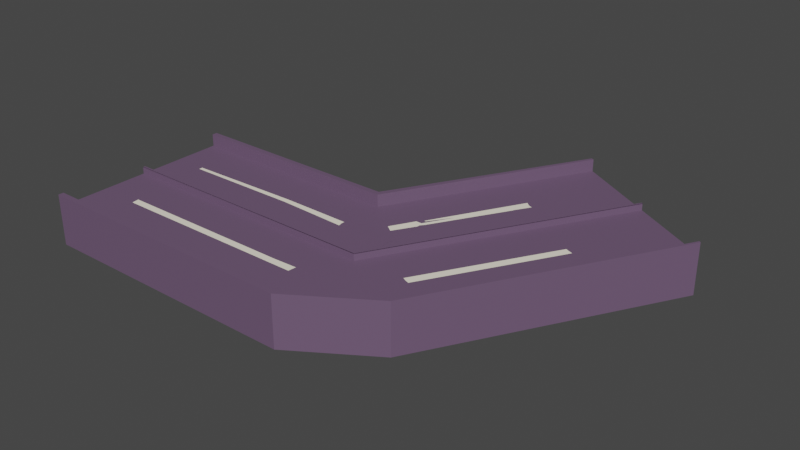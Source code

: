 # Source: RoadTurn.blend  (saved by Blender 3.3.6; exported with 4.5.12 LTS)
import bpy
from mathutils import Matrix  # noqa: F401  (used for matrix-valued properties, if any)

bpy.ops.wm.read_factory_settings(use_empty=True)
scene = bpy.context.scene
scene.name = 'Scene'

# ---- collections
col_collection = bpy.data.collections.new('Collection'); scene.collection.children.link(col_collection)

# ---- materials (node trees are filled in below, after node groups)
mat_whiteroad = bpy.data.materials.new('WhiteRoad')
mat_whiteroad.alpha_threshold = 0.0
mat_whiteroad.use_transparent_shadow = False
mat_whiteroad.roughness = 0.5
mat_whiteroad.line_color = (0.0, 0.0, 0.0, 1.0)
mat_blackroad = bpy.data.materials.new('BlackRoad')
mat_blackroad.use_transparent_shadow = False

# ---- material node trees
mat_whiteroad.use_nodes = True; mat_whiteroad.node_tree.nodes.clear()
_N = mat_whiteroad.node_tree.nodes; _L = mat_whiteroad.node_tree.links
n0 = _N.new('ShaderNodeOutputMaterial'); n0.name = 'Material Output'; n0.location = (300, 300)
n1 = _N.new('ShaderNodeBsdfPrincipled'); n1.name = 'Principled BSDF'; n1.location = (10, 300)
n1.distribution = 'GGX'
n1.subsurface_method = 'RANDOM_WALK_SKIN'
n1.inputs[0].default_value = (1.0, 0.9301, 0.7758, 1.0)
n1.inputs[3].default_value = 1.45
n1.inputs[27].default_value = (0.0, 0.0, 0.0, 1.0)
n1.inputs[28].default_value = 1.0
_L.new(n1.outputs[0], n0.inputs[0])
n0.is_active_output = True
mat_blackroad.use_nodes = True; mat_blackroad.node_tree.nodes.clear()
_N = mat_blackroad.node_tree.nodes; _L = mat_blackroad.node_tree.links
n0 = _N.new('ShaderNodeBsdfPrincipled'); n0.name = 'Principled BSDF'; n0.location = (10, 300)
n0.distribution = 'GGX'
n0.subsurface_method = 'RANDOM_WALK_SKIN'
n0.inputs[0].default_value = (0.15, 0.09306, 0.1651, 1.0)
n0.inputs[3].default_value = 1.45
n0.inputs[27].default_value = (0.0, 0.0, 0.0, 1.0)
n0.inputs[28].default_value = 1.0
n1 = _N.new('ShaderNodeOutputMaterial'); n1.name = 'Material Output'; n1.location = (300, 300)
_L.new(n0.outputs[0], n1.inputs[0])
n1.is_active_output = True

# ---- world
world_world = bpy.data.worlds.new('World'); scene.world = world_world
world_world.use_nodes = True; world_world.node_tree.nodes.clear()
_N = world_world.node_tree.nodes; _L = world_world.node_tree.links
n0 = _N.new('ShaderNodeOutputWorld'); n0.name = 'World Output'; n0.location = (300, 300)
n1 = _N.new('ShaderNodeBackground'); n1.name = 'Background'; n1.location = (10, 300)
n1.inputs[0].default_value = (0.05088, 0.05088, 0.05088, 1.0)
_L.new(n1.outputs[0], n0.inputs[0])
n0.is_active_output = True
world_world.color = (0.05088, 0.05088, 0.05088)
world_world.use_sun_shadow = False
world_world.sun_shadow_jitter_overblur = 0.0

# ---- meshes
me_cube = bpy.data.meshes.new('Cube')
me_cube.from_pydata([(-0.9043, 0.094, -0.2962), (-0.9043, -0.034, -0.2962), (0.7086, 0.09381, -0.6353), (-0.9043, 0.094, 0.2962), (0.7086, -0.03419, -0.6353), (-0.9043, -0.034, 0.2962), (-0.9043, 0.094, 0.1963), (0.2821, 0.09381, -0.8815), (0.3222, 0.09381, -0.8584), (-0.9043, 0.094, 0.1408), (0.3702, 0.09381, -0.8306), (-0.9043, 0.094, 0.09452), (0.4498, 0.09381, -0.7847), (-0.9043, 0.094, -0.002693), (-0.9043, 0.094, -0.09452), (0.534, 0.09381, -0.7361), (-0.9043, 0.094, -0.1408), (0.574, 0.09381, -0.713), (0.6221, 0.09381, -0.6852), (-0.9043, 0.094, -0.1963), (-0.5426, 0.094, -0.1963), (-0.07961, 0.09381, -0.255), (0.1012, 0.09381, -0.5683), (-0.1809, 0.094, -0.1963), (-0.03952, 0.09381, -0.2319), (-0.5426, 0.094, -0.15), (0.1413, 0.09381, -0.5451), (-0.5426, 0.094, -0.09452), (0.008539, 0.09381, -0.2041), (0.1894, 0.09381, -0.5174), (-0.5426, 0.094, 0.09452), (0.1722, 0.09381, -0.1096), (0.3531, 0.09381, -0.4229), (-0.1809, 0.094, 0.09452), (-0.1809, 0.094, 0.1408), (0.4012, 0.09381, -0.3951), (-0.5426, 0.094, 0.1963), (0.2604, 0.09381, -0.05872), (-0.1809, 0.094, 0.1963), (0.4413, 0.09381, -0.372), (0.4498, 0.1166, -0.7847), (-0.9043, 0.1168, -0.002693), (-0.9043, -0.034, -0.314), (-0.9043, -0.034, 0.314), (-0.9043, 0.094, 0.314), (-0.9043, 0.094, -0.314), (-0.9043, 0.1347, 0.2962), (0.1802, -0.03419, -0.9404), (0.1802, 0.09381, -0.9404), (-0.9043, 0.1347, -0.2962), (-0.9043, 0.1347, 0.314), (-0.9043, 0.1347, -0.314), (0.7086, 0.1345, -0.6353), (0.1802, 0.1345, -0.9404), (-0.3617, 0.094, -0.15), (1.347e-08, 0.094, -0.1408), (-0.7234, 0.094, 0.1408), (0.4836, 0.09381, -0.5563), (-0.3617, 0.094, 0.1408), (1.347e-08, 0.094, 0.1408), (-0.13, 0.09381, -0.07525), (0.0509, 0.09381, -0.3885), (0.1219, 0.09381, 0.07016), (-0.5426, 0.094, 0.1454), (-0.1809, 0.094, -0.1454), (0.2163, 0.09381, -0.08416), (-0.7234, 0.094, -0.1454), (-0.0002041, -0.034, -0.2962), (0.2357, 0.09381, -0.6995), (-4.011e-05, 0.094, 0.2962), (0.3068, 0.09381, -0.2408), (-0.0002041, -0.034, 0.2962), (-4.005e-05, 0.094, -0.2962), (0.2565, 0.09381, 0.1479), (0.2564, -0.03419, 0.148), (-4.005e-05, 0.094, -0.09452), (-0.002386, 0.09381, -0.001556), (-4.005e-05, 0.094, 0.09452), (-4.005e-05, 0.094, 0.1963), (-0.1701, 0.09381, -0.09836), (-0.08191, 0.09381, -0.04747), (0.0818, 0.09381, 0.04705), (-0.0002041, -0.034, -0.314), (0.17, 0.09381, 0.09794), (-4.011e-05, 0.094, 0.314), (-0.0002041, -0.034, 0.314), (1.216e-05, 0.1347, 0.2962), (1.216e-05, 0.1347, 0.314), (-0.1917, 0.094, -0.2962), (0.2565, 0.1345, 0.1478), (-0.272, 0.094, -0.1572), (-0.1612, 0.1347, -0.314), (-0.00173, 0.1166, -0.002693), (-0.1917, -0.034, -0.2962), (-0.1815, 0.1345, -0.314), (-0.1609, 0.09381, -0.314), (-4.03e-05, 0.09381, -0.314), (-0.2494, 0.094, -0.1963), (-0.2289, 0.094, -0.1963), (-0.2155, 0.094, -0.2195), (-0.1712, 0.094, -0.2962), (-0.2579, 0.094, -0.1816), (-0.1815, -0.034, -0.314), (-0.1712, 0.1347, -0.2962), (-0.04557, 0.09381, -0.314), (-0.1815, 0.09381, -0.314), (-0.2721, -0.034, -0.1571), (-0.2015, -0.034, -0.2792), (0.2508, 0.1345, 0.1434), (0.7023, 0.09381, -0.6389), (0.7033, -0.03419, -0.6383), (0.7086, 0.1345, -0.6353), (0.2565, 0.1345, 0.1478), (0.703, 0.1345, -0.6397), (0.2501, 0.09327, 0.1451), (0.1802, 0.09381, -0.9404), (0.1802, 0.1345, -0.9404), (0.1893, 0.09381, -0.9354), (0.1893, 0.1345, -0.9354), (-0.1612, 0.1347, -0.314), (0.1802, 0.1345, -0.9404), (0.4453, 0.09381, -0.7873), (-0.006864, 0.09381, -0.004141), (0.4453, 0.1166, -0.7873), (-0.006207, 0.1166, -0.005278), (-0.9043, 0.094, -0.008731), (-0.9043, 0.1168, -0.008731), (-0.002386, 0.09381, -0.007594), (-0.00173, 0.1166, -0.008731), (0.4498, 0.1142, -0.7847), (-0.002386, 0.1142, -0.001556), (0.4453, 0.1142, -0.7873), (-0.006864, 0.1142, -0.004141), (-0.9043, 0.1168, -0.002693), (-0.00173, 0.1166, -0.002693), (-0.9043, 0.1168, -0.008731), (-0.00173, 0.1166, -0.008731), (-0.9041, 0.09381, -0.0002728), (-0.9037, 0.09381, -0.005424), (-0.9041, 0.1142, -0.0002728), (-0.9037, 0.1142, -0.005424), (-0.4104, 0.094, -0.15), (-0.7954, 0.094, -0.1436), (-0.5426, 0.094, -0.1571), (-0.5426, 0.094, -0.141), (-0.7954, 0.094, -0.1505), (-0.41, 0.09397, -0.1423), (-0.7953, 0.094, -0.1384), (-0.4109, 0.094, -0.1605), (-0.271, 0.094, -0.1588), (-0.1779, 0.09395, -0.1327), (-0.271, 0.094, -0.1588), (-0.1794, 0.094, -0.1454), (-0.1809, 0.094, -0.1578), (-0.02146, 0.094, -0.2962), (-0.04168, 0.09386, -0.2021), (0.002034, 0.09395, -0.2739), (0.1723, 0.09381, -0.5957), (-0.006062, 0.09381, -0.314), (0.1296, 0.09381, -0.5549), (0.1555, 0.09381, -0.5406), (0.1592, 0.09381, -0.6074), (-0.06484, 0.09392, -0.219), (0.1859, 0.09381, -0.5903), (0.1547, 0.09381, -0.5374), (0.01169, 0.09381, -0.2945), (0.1713, 0.09381, -0.0106), (0.4175, 0.09381, -0.4271), (0.2301, 0.09381, -0.07621), (0.3913, 0.09381, -0.404), (0.4135, 0.09381, -0.388), (0.2072, 0.09381, -0.09261), (0.1878, 0.09381, -0.004358), (0.4333, 0.09381, -0.4216), (0.1619, 0.09381, -0.01596), (0.4079, 0.09381, -0.432), (-0.5426, 0.094, 0.131), (-0.1006, 0.094, 0.1408), (-0.1809, 0.094, 0.1528), (-0.1809, 0.094, 0.1294), (-0.5426, 0.094, 0.1546), (-0.7638, 0.094, 0.1408), (-0.1019, 0.094, 0.1524), (-0.7652, 0.094, 0.132), (-0.09888, 0.094, 0.1262), (-0.7622, 0.094, 0.1558)], [(115, 116)], [(69, 78, 38, 36, 6, 3), (11, 13, 14, 16, 9), (88, 0, 19, 20, 97), (99, 100, 88, 97, 98), (98, 23, 155, 162, 154, 100, 99), (66, 25, 143, 145, 142), (14, 27, 144, 147, 142, 16), (75, 79, 27, 14, 13, 76), (76, 13, 11, 30, 33, 77), (56, 63, 176, 183, 181), (6, 36, 180, 185, 181, 9), (59, 177, 182, 178, 38, 78), (36, 38, 178, 180), (77, 33, 179, 184, 177, 59), (58, 34, 179, 176, 63), (55, 152, 150, 79, 75), (27, 79, 150, 146, 144), (28, 155, 23, 153, 152, 55), (90, 64, 153, 149), (85, 84, 44, 43), (1, 0, 45, 42), (3, 5, 43, 44), (102, 82, 67, 93), (93, 1, 42, 102), (86, 46, 50, 87), (69, 3, 46, 86), (45, 0, 49, 51), (95, 105, 94, 91), (105, 45, 51, 94), (3, 44, 50, 46), (90, 54, 64), (0, 1, 5, 3, 6, 9, 16, 19), (49, 103, 91, 94, 51), (44, 84, 87, 50), (82, 102, 105, 95, 104, 158, 96), (95, 96, 158, 104), (102, 42, 45, 105), (5, 71, 85, 43), (13, 76, 127, 125), (107, 93, 67, 106), (106, 47, 110, 4, 74), (8, 10, 12, 15, 17), (57, 167, 173, 170, 39, 18, 17), (70, 65, 168, 170, 35), (32, 169, 175, 167, 57, 17, 15), (35, 169, 171, 65, 70), (68, 157, 163, 160, 29, 10, 8), (28, 29, 160, 164, 165, 24), (22, 159, 161, 157, 68, 8, 7), (96, 61, 26, 159, 158), (21, 24, 61, 96, 158, 104), (92, 76, 122, 124), (93, 107, 106, 90, 105, 102), (53, 94, 91), (18, 109, 110, 47, 48, 117, 7, 8, 17), (53, 48, 105, 94), (100, 103, 49, 0, 88), (4, 2, 73, 74), (2, 73, 89, 52), (65, 166, 172, 168), (31, 81, 62, 166, 174, 171), (24, 60, 80, 28), (21, 79, 60, 24), (76, 81, 31, 32, 15, 12), (76, 12, 10, 29, 28, 80), (22, 7, 117, 48, 95, 104), (79, 21, 104, 95, 90), (37, 83, 114, 73, 2, 109, 18, 39), (54, 90, 151, 148, 141), (106, 67, 71, 5, 1, 93, 107), (105, 48, 47, 106, 107, 93, 102), (95, 91, 103, 100), (74, 73, 84, 85), (84, 73, 89, 87), (87, 89, 108, 86), (52, 89, 112, 111), (110, 109, 2, 4), (111, 112, 108, 113), (2, 109, 113, 111), (69, 86, 108, 114), (114, 108, 113, 109), (77, 81, 76), (77, 62, 81), (77, 59, 62), (59, 78, 83), (59, 83, 62), (78, 69, 114), (78, 114, 83), (95, 117, 118, 91), (118, 117, 115, 120), (118, 120, 119), (122, 121, 123, 124), (76, 12, 129, 130), (40, 92, 124, 123), (12, 40, 123, 121), (125, 127, 128, 126), (76, 92, 128, 127), (128, 92, 134, 136), (41, 13, 125, 126), (130, 129, 131, 132), (12, 121, 131, 129), (130, 132, 140, 139), (121, 122, 132, 131), (134, 133, 135, 136), (92, 41, 133, 134), (41, 126, 135, 133), (126, 128, 136, 135), (138, 137, 139, 140), (132, 122, 138, 140), (76, 130, 139, 137), (122, 76, 137, 138), (142, 145, 143, 20, 19, 16), (144, 146, 141, 25), (142, 147, 144, 25, 66), (141, 148, 143, 25), (148, 151, 101, 97, 20, 143), (149, 153, 23, 98, 97), (150, 152, 64), (146, 150, 64, 54, 141), (152, 153, 64), (157, 161, 159, 26), (154, 162, 155, 156, 72), (156, 155, 28), (158, 159, 22, 104), (160, 163, 157, 26, 164), (24, 165, 164, 26, 61), (171, 169, 32, 31), (168, 172, 166, 62, 83, 37), (170, 173, 167, 35), (171, 174, 166, 65), (170, 168, 37, 39), (167, 175, 169, 35), (176, 179, 33, 30), (178, 182, 177, 34), (180, 178, 34, 58, 63), (181, 183, 176, 30, 11, 9), (177, 184, 179, 34), (181, 185, 180, 63, 56)])
me_cube.polygons.foreach_set('material_index', [1, 1, 1, 1, 1, 0, 1, 1, 1, 0, 1, 1, 1, 1, 0, 1, 1, 1, 0, 1, 1, 1, 1, 1, 1, 1, 1, 1, 1, 1, 0, 1, 1, 1, 1, 1, 1, 1, 1, 1, 1, 1, 1, 0, 1, 0, 1, 1, 1, 0, 1, 1, 1, 1, 1, 1, 1, 1, 1, 0, 1, 1, 1, 1, 1, 1, 1, 1, 0, 1, 1, 1, 1, 1, 1, 1, 1, 1, 1, 1, 1, 1, 1, 1, 1, 1, 1, 1, 1, 1, 1, 1, 1, 1, 1, 1, 1, 1, 1, 1, 1, 1, 1, 1, 0, 1, 1, 1, 1, 1, 1, 1, 0, 0, 0, 1, 1, 1, 0, 1, 0, 0, 1, 1, 0, 0, 1, 1, 0, 0, 1, 0, 1, 0, 0, 1, 0, 0])
_uv = me_cube.uv_layers.new(name='UVMap')
_uv.uv.foreach_set('vector', [0.75, 0.75, 0.75, 0.7273, 0.775, 0.7273, 0.825, 0.7273, 0.875, 0.7273, 0.875, 0.75, 0.625, 0.08068, 0.625, 0.1263, 0.625, 0.1693, 0.625, 0.1818, 0.625, 0.05898, 0.7765, 0.5, 0.875, 0.5, 0.875, 0.5227, 0.825, 0.5227, 0.7845, 0.5227, 0.7798, 0.5174, 0.7737, 0.5, 0.7765, 0.5, 0.7845, 0.5227, 0.7816, 0.5227, 0.7816, 0.5227, 0.775, 0.5227, 0.7566, 0.5227, 0.7596, 0.5185, 0.753, 0.5, 0.7737, 0.5, 0.7798, 0.5174, 0.85, 0.5455, 0.825, 0.5455, 0.825, 0.542, 0.86, 0.5425, 0.8599, 0.5455, 0.875, 0.5909, 0.825, 0.5909, 0.825, 0.5719, 0.8599, 0.5706, 0.8599, 0.5682, 0.875, 0.5682, 0.75, 0.5909, 0.775, 0.5909, 0.825, 0.5909, 0.875, 0.5909, 0.875, 0.6136, 0.75, 0.6129, 0.75, 0.6364, 0.875, 0.6364, 0.875, 0.6591, 0.825, 0.6591, 0.775, 0.6591, 0.75, 0.6591, 0.85, 0.6818, 0.825, 0.6818, 0.825, 0.6695, 0.8558, 0.6714, 0.8556, 0.6818, 0.875, 0.7273, 0.825, 0.7273, 0.825, 0.713, 0.8554, 0.7149, 0.8556, 0.7045, 0.875, 0.7045, 0.75, 0.7045, 0.7639, 0.7045, 0.7641, 0.7125, 0.775, 0.7128, 0.775, 0.7273, 0.75, 0.7273, 0.825, 0.7273, 0.775, 0.7273, 0.775, 0.7128, 0.825, 0.713, 0.75, 0.6591, 0.775, 0.6591, 0.775, 0.6692, 0.7637, 0.6689, 0.7639, 0.6818, 0.75, 0.6818, 0.8, 0.6818, 0.775, 0.6818, 0.775, 0.6692, 0.825, 0.6695, 0.825, 0.6818, 0.75, 0.5682, 0.7748, 0.5682, 0.775, 0.5743, 0.775, 0.5909, 0.75, 0.5909, 0.825, 0.5909, 0.775, 0.5909, 0.775, 0.5743, 0.8067, 0.5714, 0.825, 0.5719, 0.75, 0.5227, 0.7566, 0.5227, 0.775, 0.5227, 0.775, 0.5399, 0.7748, 0.5455, 0.75, 0.5455, 0.7853, 0.5455, 0.775, 0.5455, 0.775, 0.5399, 0.7852, 0.5446, 0.375, 0.875, 0.625, 0.875, 0.625, 1.0, 0.375, 1.0, 0.375, 0.25, 0.625, 0.25, 0.625, 0.25, 0.375, 0.25, 0.625, 0.0, 0.375, 0.0, 0.375, 0.0, 0.625, 0.0, 0.2249, 0.5, 0.25, 0.5, 0.25, 0.5, 0.2235, 0.5, 0.2235, 0.5, 0.125, 0.5, 0.125, 0.5, 0.2249, 0.5, 0.75, 0.75, 0.875, 0.75, 0.875, 0.75, 0.75, 0.75, 0.75, 0.75, 0.875, 0.75, 0.875, 0.75, 0.75, 0.75, 0.625, 0.25, 0.625, 0.25, 0.625, 0.25, 0.625, 0.25, 0.625, 0.3528, 0.625, 0.3499, 0.625, 0.3499, 0.625, 0.3528, 0.625, 0.3499, 0.625, 0.25, 0.625, 0.25, 0.625, 0.3499, 0.625, 0.0, 0.625, 0.0, 0.625, 0.0, 0.625, 0.0, 0.7853, 0.5455, 0.8, 0.5568, 0.775, 0.5455, 0.625, 0.25, 0.375, 0.25, 0.375, 0.0, 0.625, 0.0, 0.625, 0.02273, 0.625, 0.05682, 0.625, 0.2045, 0.625, 0.2273, 0.875, 0.5, 0.7737, 0.5, 0.7723, 0.5, 0.7751, 0.5, 0.875, 0.5, 0.625, 1.0, 0.625, 0.875, 0.625, 0.875, 0.625, 1.0, 0.375, 0.375, 0.375, 0.3499, 0.625, 0.3499, 0.6246, 0.3528, 0.6246, 0.3687, 0.6246, 0.3734, 0.6246, 0.375, 0.6246, 0.3528, 0.6246, 0.375, 0.6246, 0.3734, 0.6246, 0.3687, 0.375, 0.3499, 0.375, 0.25, 0.625, 0.25, 0.6246, 0.3499, 0.125, 0.75, 0.25, 0.75, 0.25, 0.75, 0.125, 0.75, 0.875, 0.6364, 0.75, 0.6364, 0.75, 0.6364, 0.875, 0.6364, 0.2221, 0.5072, 0.2235, 0.5, 0.25, 0.5, 0.2124, 0.5587, 0.25, 0.5, 0.375, 0.5, 0.375, 0.7475, 0.375, 0.75, 0.25, 0.75, 0.625, 0.559, 0.625, 0.5807, 0.625, 0.6364, 0.625, 0.6693, 0.625, 0.6818, 0.65, 0.7045, 0.67, 0.7045, 0.6696, 0.7123, 0.675, 0.7115, 0.675, 0.7273, 0.625, 0.7273, 0.625, 0.7045, 0.7, 0.7045, 0.725, 0.7045, 0.725, 0.7116, 0.675, 0.7115, 0.675, 0.7045, 0.675, 0.6591, 0.675, 0.6738, 0.6705, 0.6745, 0.67, 0.6818, 0.65, 0.6818, 0.625, 0.6818, 0.625, 0.6591, 0.675, 0.6818, 0.675, 0.6738, 0.725, 0.6735, 0.725, 0.6818, 0.7, 0.6818, 0.65, 0.5682, 0.6668, 0.5682, 0.6669, 0.5776, 0.675, 0.5773, 0.675, 0.5909, 0.625, 0.5909, 0.625, 0.5682, 0.725, 0.5909, 0.675, 0.5909, 0.675, 0.5773, 0.675, 0.5745, 0.714, 0.5735, 0.725, 0.5682, 0.675, 0.5227, 0.675, 0.5359, 0.6667, 0.5351, 0.6668, 0.5455, 0.65, 0.5455, 0.625, 0.5455, 0.625, 0.5227, 0.7124, 0.5421, 0.7, 0.5455, 0.675, 0.5455, 0.675, 0.5359, 0.7132, 0.5373, 0.725, 0.5227, 0.725, 0.5455, 0.7, 0.5455, 0.7124, 0.5421, 0.7132, 0.5373, 0.7156, 0.5227, 0.75, 0.6364, 0.75, 0.6364, 0.75, 0.6364, 0.75, 0.6364, 0.3754, 0.3972, 0.3754, 0.3945, 0.3754, 0.375, 0.625, 0.375, 0.625, 0.4, 0.3754, 0.4, 0.625, 0.5, 0.625, 0.4, 0.625, 0.3528, 0.625, 0.7273, 0.625, 0.7483, 0.375, 0.7475, 0.375, 0.5, 0.625, 0.5, 0.625, 0.5114, 0.625, 0.5227, 0.625, 0.5568, 0.625, 0.7045, 0.625, 0.5, 0.625, 0.5, 0.625, 0.4, 0.625, 0.4, 0.7737, 0.5, 0.7737, 0.5, 0.875, 0.5, 0.875, 0.5, 0.7765, 0.5, 0.375, 0.75, 0.625, 0.75, 0.625, 0.875, 0.375, 0.875, 0.625, 0.75, 0.75, 0.75, 0.75, 0.75, 0.625, 0.75, 0.725, 0.7045, 0.7369, 0.7045, 0.7365, 0.712, 0.725, 0.7116, 0.725, 0.6591, 0.75, 0.6591, 0.75, 0.6818, 0.7369, 0.6818, 0.7373, 0.6737, 0.725, 0.6735, 0.725, 0.5682, 0.75, 0.5682, 0.75, 0.5909, 0.725, 0.5909, 0.725, 0.5227, 0.75, 0.5227, 0.75, 0.5455, 0.725, 0.5455, 0.75, 0.6364, 0.75, 0.6591, 0.725, 0.6591, 0.675, 0.6591, 0.625, 0.6591, 0.625, 0.6364, 0.75, 0.6136, 0.625, 0.6136, 0.625, 0.5909, 0.675, 0.5909, 0.725, 0.5909, 0.75, 0.5909, 0.675, 0.5227, 0.625, 0.5227, 0.625, 0.5114, 0.625, 0.5, 0.7236, 0.5, 0.7156, 0.5227, 0.75, 0.5227, 0.725, 0.5227, 0.7156, 0.5227, 0.7236, 0.5, 0.75, 0.5, 0.725, 0.7273, 0.75, 0.7273, 0.75, 0.7386, 0.75, 0.75, 0.625, 0.75, 0.625, 0.7483, 0.625, 0.7273, 0.675, 0.7273, 0.8, 0.5455, 0.7876, 0.5419, 0.7875, 0.5411, 0.8068, 0.5403, 0.8067, 0.5455, 0.2124, 0.5587, 0.25, 0.5, 0.25, 0.75, 0.125, 0.75, 0.125, 0.5, 0.2235, 0.5, 0.2221, 0.5072, 0.625, 0.4, 0.625, 0.5, 0.375, 0.5, 0.3754, 0.375, 0.3754, 0.3945, 0.3754, 0.3972, 0.3754, 0.4, 0.625, 0.3528, 0.625, 0.3528, 0.625, 0.3528, 0.625, 0.3528, 0.375, 0.875, 0.625, 0.875, 0.625, 0.875, 0.375, 0.875, 0.625, 0.875, 0.625, 0.875, 0.625, 0.875, 0.625, 0.875, 0.625, 0.875, 0.625, 0.875, 0.625, 0.875, 0.625, 0.875, 0.625, 0.75, 0.75, 0.75, 0.75, 0.75, 0.625, 0.75, 0.375, 0.7475, 0.625, 0.7483, 0.625, 0.75, 0.375, 0.75, 0.625, 0.75, 0.75, 0.75, 0.75, 0.75, 0.625, 0.75, 0.625, 0.75, 0.625, 0.7483, 0.625, 0.7483, 0.625, 0.75, 0.75, 0.75, 0.75, 0.75, 0.75, 0.75, 0.75, 0.75, 0.75, 0.75, 0.75, 0.75, 0.75, 0.75, 0.75, 0.75, 0.0, 0.0, 0.0, 0.0, 0.0, 0.0, 0.0, 0.0, 0.0, 0.0, 0.0, 0.0, 0.0, 0.0, 0.0, 0.0, 0.0, 0.0, 0.0, 0.0, 0.0, 0.0, 0.0, 0.0, 0.0, 0.0, 0.0, 0.0, 0.0, 0.0, 0.0, 0.0, 0.0, 0.0, 0.0, 0.0, 0.0, 0.0, 0.0, 0.0, 0.0, 0.0, 0.7236, 0.5, 0.625, 0.5, 0.625, 0.5, 0.7236, 0.5, 0.625, 0.5, 0.625, 0.5, 0.625, 0.5, 0.625, 0.5, 0.625, 0.5, 0.625, 0.5, 0.625, 0.5, 0.75, 0.6364, 0.625, 0.6364, 0.625, 0.6364, 0.75, 0.6364, 0.75, 0.6136, 0.625, 0.6136, 0.625, 0.6136, 0.75, 0.6136, 0.0, 0.0, 0.0, 0.0, 0.0, 0.0, 0.0, 0.0, 0.0, 0.0, 0.0, 0.0, 0.0, 0.0, 0.0, 0.0, 0.875, 0.6364, 0.75, 0.6364, 0.75, 0.6364, 0.875, 0.6364, 0.75, 0.6364, 0.75, 0.6364, 0.75, 0.6364, 0.75, 0.6364, 0.75, 0.6364, 0.75, 0.6364, 0.75, 0.6364, 0.75, 0.6364, 0.0, 0.0, 0.0, 0.0, 0.0, 0.0, 0.0, 0.0, 0.75, 0.6364, 0.625, 0.6364, 0.625, 0.6364, 0.75, 0.6364, 0.0, 0.0, 0.0, 0.0, 0.0, 0.0, 0.0, 0.0, 0.75, 0.6364, 0.75, 0.6364, 0.75, 0.6364, 0.75, 0.6364, 0.625, 0.6364, 0.75, 0.6364, 0.75, 0.6364, 0.625, 0.6364, 0.0, 0.0, 0.0, 0.0, 0.0, 0.0, 0.0, 0.0, 0.0, 0.0, 0.0, 0.0, 0.0, 0.0, 0.0, 0.0, 0.0, 0.0, 0.0, 0.0, 0.0, 0.0, 0.0, 0.0, 0.875, 0.6364, 0.75, 0.6364, 0.75, 0.6364, 0.875, 0.6364, 0.75, 0.6364, 0.75, 0.6364, 0.75, 0.6364, 0.75, 0.6364, 0.75, 0.6364, 0.75, 0.6364, 0.75, 0.6364, 0.75, 0.6364, 0.75, 0.6136, 0.75, 0.6136, 0.75, 0.6136, 0.75, 0.6136, 0.75, 0.6364, 0.75, 0.6364, 0.75, 0.6364, 0.75, 0.6364, 0.8599, 0.5455, 0.86, 0.5425, 0.825, 0.542, 0.825, 0.5227, 0.875, 0.5227, 0.875, 0.5455, 0.825, 0.5719, 0.8067, 0.5714, 0.8067, 0.5682, 0.825, 0.5682, 0.8599, 0.5682, 0.8599, 0.5706, 0.825, 0.5719, 0.825, 0.5682, 0.85, 0.5682, 0.8067, 0.5455, 0.8068, 0.5403, 0.825, 0.542, 0.825, 0.5455, 0.8068, 0.5403, 0.7875, 0.5411, 0.7856, 0.5299, 0.7845, 0.5227, 0.825, 0.5227, 0.825, 0.542, 0.7852, 0.5446, 0.775, 0.5399, 0.775, 0.5227, 0.7816, 0.5227, 0.782, 0.5253, 0.775, 0.5743, 0.7748, 0.5682, 0.775, 0.5682, 0.8067, 0.5714, 0.775, 0.5743, 0.775, 0.5682, 0.8, 0.5682, 0.8067, 0.5682, 0.7748, 0.5455, 0.775, 0.5399, 0.775, 0.5455, 0.6668, 0.5455, 0.6667, 0.5351, 0.675, 0.5359, 0.675, 0.5455, 0.753, 0.5, 0.7596, 0.5185, 0.7566, 0.5227, 0.75, 0.5055, 0.75, 0.5, 0.75, 0.5055, 0.7566, 0.5227, 0.75, 0.5227, 0.7132, 0.5373, 0.675, 0.5359, 0.675, 0.5227, 0.7156, 0.5227, 0.675, 0.5773, 0.6669, 0.5776, 0.6668, 0.5682, 0.675, 0.5682, 0.675, 0.5745, 0.725, 0.5682, 0.714, 0.5735, 0.675, 0.5745, 0.675, 0.5682, 0.7, 0.5682, 0.725, 0.6735, 0.675, 0.6738, 0.675, 0.6591, 0.725, 0.6591, 0.725, 0.7116, 0.7365, 0.712, 0.7369, 0.7045, 0.75, 0.7045, 0.75, 0.7273, 0.725, 0.7273, 0.675, 0.7115, 0.6696, 0.7123, 0.67, 0.7045, 0.675, 0.7045, 0.725, 0.6735, 0.7373, 0.6737, 0.7369, 0.6818, 0.725, 0.6818, 0.675, 0.7115, 0.725, 0.7116, 0.725, 0.7273, 0.675, 0.7273, 0.67, 0.6818, 0.6705, 0.6745, 0.675, 0.6738, 0.675, 0.6818, 0.825, 0.6695, 0.775, 0.6692, 0.775, 0.6591, 0.825, 0.6591, 0.775, 0.7128, 0.7641, 0.7125, 0.7639, 0.7045, 0.775, 0.7045, 0.825, 0.713, 0.775, 0.7128, 0.775, 0.7045, 0.8, 0.7045, 0.825, 0.7045, 0.8556, 0.6818, 0.8558, 0.6714, 0.825, 0.6695, 0.825, 0.6591, 0.875, 0.6591, 0.875, 0.6818, 0.7639, 0.6818, 0.7637, 0.6689, 0.775, 0.6692, 0.775, 0.6818, 0.8556, 0.7045, 0.8554, 0.7149, 0.825, 0.713, 0.825, 0.7045, 0.85, 0.7045])
me_cube.materials.append(mat_whiteroad)
me_cube.materials.append(mat_blackroad)
me_cube.use_mirror_vertex_groups = False
me_cube.update()

# ---- objects
ob_highway = bpy.data.objects.new('Highway', me_cube)

# ---- transforms, parenting, visibility, modifiers, constraints
ob_highway.location = (0.0, 0.0, 0.0)
ob_highway.rotation_euler = (1.571, -0.0, 0.0)
ob_highway.lock_rotations_4d = False
ob_highway.empty_display_type = 'ARROWS'
ob_highway.lineart.crease_threshold = 0.0

# ---- collection membership
col_collection.objects.link(ob_highway)

# ---- scene / render settings (as saved in the file)
scene.frame_start = 1; scene.frame_end = 250; scene.frame_set(1)
scene.render.engine = 'BLENDER_EEVEE_NEXT'
scene.cycles.sampling_pattern = 'TABULATED_SOBOL'
scene.cycles.use_light_tree = False
scene.view_settings.view_transform = 'Filmic'
bpy.context.view_layer.update()

# ---- added for rendering (the .blend has no active camera and no usable light): camera, sun
cam_auto = bpy.data.cameras.new('AutoCamera')
cam_auto.lens = 50.0
cam_auto.sensor_width = 36.0
cam_auto.clip_end = 1000.0
ob_auto_camera = bpy.data.objects.new('AutoCamera', cam_auto)
scene.collection.objects.link(ob_auto_camera)
ob_auto_camera.location = (1.79908, -1.9631, 1.5678)
ob_auto_camera.rotation_euler = (1.09748, -7.21219e-08, 0.694738)
scene.camera = ob_auto_camera
light_auto_sun = bpy.data.lights.new('AutoSun', 'SUN')
light_auto_sun.energy = 3.0
light_auto_sun.angle = 0.0523599
ob_auto_sun = bpy.data.objects.new('AutoSun', light_auto_sun)
scene.collection.objects.link(ob_auto_sun)
ob_auto_sun.rotation_euler = (0.872665, 0.174533, 0.523599)
bpy.context.view_layer.update()
